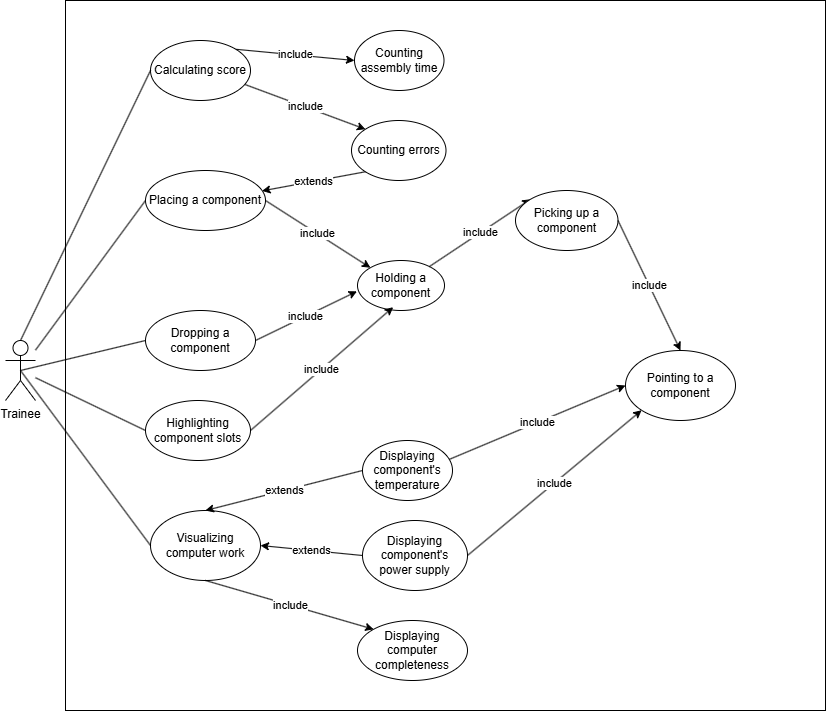

The diagram above was exported from draw.io. Its source (the exported page's mxGraphModel, read from the mxfile embedded in the PNG):
<mxGraphModel dx="1023" dy="2339" grid="1" gridSize="10" guides="1" tooltips="1" connect="1" arrows="1" fold="1" page="1" pageScale="1" pageWidth="827" pageHeight="1169" math="0" shadow="0">
  <root>
    <mxCell id="0" />
    <mxCell id="1" parent="0" />
    <mxCell id="6vxxQhZXbJ42s9Evi2NN-1" value="" style="rounded=0;whiteSpace=wrap;html=1;" parent="1" vertex="1">
      <mxGeometry x="80" y="-110" width="760" height="710" as="geometry" />
    </mxCell>
    <mxCell id="6vxxQhZXbJ42s9Evi2NN-2" value="Trainee" style="shape=umlActor;verticalLabelPosition=bottom;verticalAlign=top;html=1;outlineConnect=0;" parent="1" vertex="1">
      <mxGeometry x="20" y="230" width="30" height="60" as="geometry" />
    </mxCell>
    <mxCell id="6vxxQhZXbJ42s9Evi2NN-3" value="Pointing to a component" style="ellipse;whiteSpace=wrap;html=1;" parent="1" vertex="1">
      <mxGeometry x="640" y="240" width="110" height="70" as="geometry" />
    </mxCell>
    <mxCell id="6vxxQhZXbJ42s9Evi2NN-4" value="Holding a component" style="ellipse;whiteSpace=wrap;html=1;" parent="1" vertex="1">
      <mxGeometry x="372" y="150" width="87" height="50" as="geometry" />
    </mxCell>
    <mxCell id="6vxxQhZXbJ42s9Evi2NN-5" value="" style="endArrow=none;html=1;rounded=0;entryX=0;entryY=0.5;entryDx=0;entryDy=0;" parent="1" source="6vxxQhZXbJ42s9Evi2NN-2" target="PBPep2YNt3hJUzXyBh1p-6" edge="1">
      <mxGeometry width="50" height="50" relative="1" as="geometry">
        <mxPoint x="390" y="300" as="sourcePoint" />
        <mxPoint x="440" y="250" as="targetPoint" />
      </mxGeometry>
    </mxCell>
    <mxCell id="6vxxQhZXbJ42s9Evi2NN-6" value="Visualizing computer work" style="ellipse;whiteSpace=wrap;html=1;" parent="1" vertex="1">
      <mxGeometry x="165" y="400" width="110" height="70" as="geometry" />
    </mxCell>
    <mxCell id="6vxxQhZXbJ42s9Evi2NN-7" value="" style="endArrow=none;html=1;rounded=0;exitX=0.5;exitY=0.5;exitDx=0;exitDy=0;exitPerimeter=0;entryX=0;entryY=0.5;entryDx=0;entryDy=0;" parent="1" source="6vxxQhZXbJ42s9Evi2NN-2" target="6vxxQhZXbJ42s9Evi2NN-6" edge="1">
      <mxGeometry width="50" height="50" relative="1" as="geometry">
        <mxPoint x="390" y="310" as="sourcePoint" />
        <mxPoint x="440" y="260" as="targetPoint" />
      </mxGeometry>
    </mxCell>
    <mxCell id="6vxxQhZXbJ42s9Evi2NN-8" value="include" style="endArrow=classic;html=1;rounded=0;entryX=0;entryY=0;entryDx=0;entryDy=0;" parent="1" source="6vxxQhZXbJ42s9Evi2NN-4" target="PBPep2YNt3hJUzXyBh1p-1" edge="1">
      <mxGeometry width="50" height="50" relative="1" as="geometry">
        <mxPoint x="390" y="310" as="sourcePoint" />
        <mxPoint x="440" y="260" as="targetPoint" />
      </mxGeometry>
    </mxCell>
    <mxCell id="6vxxQhZXbJ42s9Evi2NN-10" value="Displaying computer completeness" style="ellipse;whiteSpace=wrap;html=1;" parent="1" vertex="1">
      <mxGeometry x="372" y="510" width="110" height="60" as="geometry" />
    </mxCell>
    <mxCell id="6vxxQhZXbJ42s9Evi2NN-11" value="include" style="endArrow=classic;html=1;rounded=0;exitX=0.5;exitY=1;exitDx=0;exitDy=0;entryX=0;entryY=0;entryDx=0;entryDy=0;" parent="1" source="6vxxQhZXbJ42s9Evi2NN-6" target="6vxxQhZXbJ42s9Evi2NN-10" edge="1">
      <mxGeometry width="50" height="50" relative="1" as="geometry">
        <mxPoint x="500" y="270" as="sourcePoint" />
        <mxPoint x="450" y="320" as="targetPoint" />
      </mxGeometry>
    </mxCell>
    <mxCell id="6vxxQhZXbJ42s9Evi2NN-12" value="Displaying component's temperature" style="ellipse;whiteSpace=wrap;html=1;" parent="1" vertex="1">
      <mxGeometry x="377" y="330" width="90" height="60" as="geometry" />
    </mxCell>
    <mxCell id="6vxxQhZXbJ42s9Evi2NN-13" value="extends" style="endArrow=classic;html=1;rounded=0;exitX=0;exitY=0.5;exitDx=0;exitDy=0;entryX=0.5;entryY=0;entryDx=0;entryDy=0;" parent="1" source="6vxxQhZXbJ42s9Evi2NN-12" target="6vxxQhZXbJ42s9Evi2NN-6" edge="1">
      <mxGeometry width="50" height="50" relative="1" as="geometry">
        <mxPoint x="450" y="320" as="sourcePoint" />
        <mxPoint x="500" y="270" as="targetPoint" />
      </mxGeometry>
    </mxCell>
    <mxCell id="6vxxQhZXbJ42s9Evi2NN-14" value="include" style="endArrow=classic;html=1;rounded=0;exitX=0.967;exitY=0.313;exitDx=0;exitDy=0;exitPerimeter=0;entryX=0;entryY=0.5;entryDx=0;entryDy=0;" parent="1" source="6vxxQhZXbJ42s9Evi2NN-12" target="6vxxQhZXbJ42s9Evi2NN-3" edge="1">
      <mxGeometry width="50" height="50" relative="1" as="geometry">
        <mxPoint x="450" y="320" as="sourcePoint" />
        <mxPoint x="500" y="270" as="targetPoint" />
      </mxGeometry>
    </mxCell>
    <mxCell id="6vxxQhZXbJ42s9Evi2NN-15" value="Displaying component's power supply" style="ellipse;whiteSpace=wrap;html=1;" parent="1" vertex="1">
      <mxGeometry x="377" y="410" width="105" height="70" as="geometry" />
    </mxCell>
    <mxCell id="6vxxQhZXbJ42s9Evi2NN-16" value="extends" style="endArrow=classic;html=1;rounded=0;exitX=0;exitY=0.5;exitDx=0;exitDy=0;entryX=1;entryY=0.5;entryDx=0;entryDy=0;" parent="1" source="6vxxQhZXbJ42s9Evi2NN-15" target="6vxxQhZXbJ42s9Evi2NN-6" edge="1">
      <mxGeometry width="50" height="50" relative="1" as="geometry">
        <mxPoint x="450" y="320" as="sourcePoint" />
        <mxPoint x="500" y="270" as="targetPoint" />
      </mxGeometry>
    </mxCell>
    <mxCell id="6vxxQhZXbJ42s9Evi2NN-17" value="include" style="endArrow=classic;html=1;rounded=0;exitX=1;exitY=0.5;exitDx=0;exitDy=0;entryX=0;entryY=1;entryDx=0;entryDy=0;" parent="1" source="6vxxQhZXbJ42s9Evi2NN-15" target="6vxxQhZXbJ42s9Evi2NN-3" edge="1">
      <mxGeometry width="50" height="50" relative="1" as="geometry">
        <mxPoint x="450" y="320" as="sourcePoint" />
        <mxPoint x="500" y="270" as="targetPoint" />
      </mxGeometry>
    </mxCell>
    <mxCell id="PBPep2YNt3hJUzXyBh1p-1" value="Picking up a component" style="ellipse;whiteSpace=wrap;html=1;" parent="1" vertex="1">
      <mxGeometry x="530" y="80" width="102.5" height="60" as="geometry" />
    </mxCell>
    <mxCell id="PBPep2YNt3hJUzXyBh1p-2" value="include" style="endArrow=classic;html=1;rounded=0;exitX=1;exitY=0.5;exitDx=0;exitDy=0;entryX=0.5;entryY=0;entryDx=0;entryDy=0;" parent="1" source="PBPep2YNt3hJUzXyBh1p-1" target="6vxxQhZXbJ42s9Evi2NN-3" edge="1">
      <mxGeometry width="50" height="50" relative="1" as="geometry">
        <mxPoint x="390" y="320" as="sourcePoint" />
        <mxPoint x="440" y="270" as="targetPoint" />
      </mxGeometry>
    </mxCell>
    <mxCell id="PBPep2YNt3hJUzXyBh1p-6" value="Placing a component" style="ellipse;whiteSpace=wrap;html=1;" parent="1" vertex="1">
      <mxGeometry x="160" y="60" width="120" height="60" as="geometry" />
    </mxCell>
    <mxCell id="PBPep2YNt3hJUzXyBh1p-7" value="Dropping a component" style="ellipse;whiteSpace=wrap;html=1;" parent="1" vertex="1">
      <mxGeometry x="160" y="200" width="110" height="60" as="geometry" />
    </mxCell>
    <mxCell id="PBPep2YNt3hJUzXyBh1p-8" value="" style="endArrow=none;html=1;rounded=0;exitX=0.5;exitY=0.5;exitDx=0;exitDy=0;exitPerimeter=0;entryX=0;entryY=0.5;entryDx=0;entryDy=0;" parent="1" source="6vxxQhZXbJ42s9Evi2NN-2" target="PBPep2YNt3hJUzXyBh1p-7" edge="1">
      <mxGeometry width="50" height="50" relative="1" as="geometry">
        <mxPoint x="390" y="320" as="sourcePoint" />
        <mxPoint x="440" y="270" as="targetPoint" />
      </mxGeometry>
    </mxCell>
    <mxCell id="PBPep2YNt3hJUzXyBh1p-9" value="include" style="endArrow=classic;html=1;rounded=0;exitX=1;exitY=0.5;exitDx=0;exitDy=0;entryX=-0.006;entryY=0.617;entryDx=0;entryDy=0;entryPerimeter=0;" parent="1" source="PBPep2YNt3hJUzXyBh1p-7" target="6vxxQhZXbJ42s9Evi2NN-4" edge="1">
      <mxGeometry width="50" height="50" relative="1" as="geometry">
        <mxPoint x="390" y="320" as="sourcePoint" />
        <mxPoint x="440" y="270" as="targetPoint" />
      </mxGeometry>
    </mxCell>
    <mxCell id="PBPep2YNt3hJUzXyBh1p-10" value="include" style="endArrow=classic;html=1;rounded=0;exitX=1;exitY=0.5;exitDx=0;exitDy=0;entryX=0;entryY=0;entryDx=0;entryDy=0;" parent="1" source="PBPep2YNt3hJUzXyBh1p-6" target="6vxxQhZXbJ42s9Evi2NN-4" edge="1">
      <mxGeometry width="50" height="50" relative="1" as="geometry">
        <mxPoint x="390" y="320" as="sourcePoint" />
        <mxPoint x="440" y="270" as="targetPoint" />
      </mxGeometry>
    </mxCell>
    <mxCell id="PBPep2YNt3hJUzXyBh1p-11" value="Calculating score" style="ellipse;whiteSpace=wrap;html=1;" parent="1" vertex="1">
      <mxGeometry x="165" y="-70" width="100" height="60" as="geometry" />
    </mxCell>
    <mxCell id="PBPep2YNt3hJUzXyBh1p-12" value="" style="endArrow=none;html=1;rounded=0;exitX=0.5;exitY=0;exitDx=0;exitDy=0;exitPerimeter=0;entryX=0;entryY=0.5;entryDx=0;entryDy=0;" parent="1" source="6vxxQhZXbJ42s9Evi2NN-2" target="PBPep2YNt3hJUzXyBh1p-11" edge="1">
      <mxGeometry width="50" height="50" relative="1" as="geometry">
        <mxPoint x="360" y="190" as="sourcePoint" />
        <mxPoint x="410" y="140" as="targetPoint" />
      </mxGeometry>
    </mxCell>
    <mxCell id="PBPep2YNt3hJUzXyBh1p-13" value="Counting assembly time" style="ellipse;whiteSpace=wrap;html=1;" parent="1" vertex="1">
      <mxGeometry x="369" y="-80" width="89.5" height="60" as="geometry" />
    </mxCell>
    <mxCell id="PBPep2YNt3hJUzXyBh1p-14" value="include" style="endArrow=classic;html=1;rounded=0;exitX=1;exitY=0;exitDx=0;exitDy=0;entryX=0;entryY=0.5;entryDx=0;entryDy=0;" parent="1" source="PBPep2YNt3hJUzXyBh1p-11" target="PBPep2YNt3hJUzXyBh1p-13" edge="1">
      <mxGeometry width="50" height="50" relative="1" as="geometry">
        <mxPoint x="360" y="190" as="sourcePoint" />
        <mxPoint x="410" y="140" as="targetPoint" />
      </mxGeometry>
    </mxCell>
    <mxCell id="PBPep2YNt3hJUzXyBh1p-15" value="Counting errors" style="ellipse;whiteSpace=wrap;html=1;" parent="1" vertex="1">
      <mxGeometry x="366" y="10" width="94.5" height="60" as="geometry" />
    </mxCell>
    <mxCell id="PBPep2YNt3hJUzXyBh1p-16" value="include" style="endArrow=classic;html=1;rounded=0;exitX=0.946;exitY=0.734;exitDx=0;exitDy=0;exitPerimeter=0;entryX=0;entryY=0;entryDx=0;entryDy=0;" parent="1" source="PBPep2YNt3hJUzXyBh1p-11" target="PBPep2YNt3hJUzXyBh1p-15" edge="1">
      <mxGeometry width="50" height="50" relative="1" as="geometry">
        <mxPoint x="360" y="190" as="sourcePoint" />
        <mxPoint x="410" y="140" as="targetPoint" />
      </mxGeometry>
    </mxCell>
    <mxCell id="PBPep2YNt3hJUzXyBh1p-17" value="extends" style="endArrow=classic;html=1;rounded=0;exitX=0;exitY=1;exitDx=0;exitDy=0;entryX=0.971;entryY=0.34;entryDx=0;entryDy=0;entryPerimeter=0;" parent="1" source="PBPep2YNt3hJUzXyBh1p-15" target="PBPep2YNt3hJUzXyBh1p-6" edge="1">
      <mxGeometry width="50" height="50" relative="1" as="geometry">
        <mxPoint x="360" y="190" as="sourcePoint" />
        <mxPoint x="410" y="140" as="targetPoint" />
      </mxGeometry>
    </mxCell>
    <mxCell id="PBPep2YNt3hJUzXyBh1p-18" value="Highlighting component slots" style="ellipse;whiteSpace=wrap;html=1;" parent="1" vertex="1">
      <mxGeometry x="160" y="290" width="105" height="60" as="geometry" />
    </mxCell>
    <mxCell id="PBPep2YNt3hJUzXyBh1p-20" value="" style="endArrow=none;html=1;rounded=0;entryX=0;entryY=0.5;entryDx=0;entryDy=0;" parent="1" source="6vxxQhZXbJ42s9Evi2NN-2" target="PBPep2YNt3hJUzXyBh1p-18" edge="1">
      <mxGeometry width="50" height="50" relative="1" as="geometry">
        <mxPoint x="360" y="310" as="sourcePoint" />
        <mxPoint x="410" y="260" as="targetPoint" />
      </mxGeometry>
    </mxCell>
    <mxCell id="7rglUqCTXPdp4HAlSGi4-1" value="include" style="endArrow=classic;html=1;rounded=0;exitX=1;exitY=0.5;exitDx=0;exitDy=0;entryX=0.41;entryY=0.933;entryDx=0;entryDy=0;entryPerimeter=0;" edge="1" parent="1" source="PBPep2YNt3hJUzXyBh1p-18" target="6vxxQhZXbJ42s9Evi2NN-4">
      <mxGeometry width="50" height="50" relative="1" as="geometry">
        <mxPoint x="500" y="350" as="sourcePoint" />
        <mxPoint x="550" y="300" as="targetPoint" />
      </mxGeometry>
    </mxCell>
  </root>
</mxGraphModel>